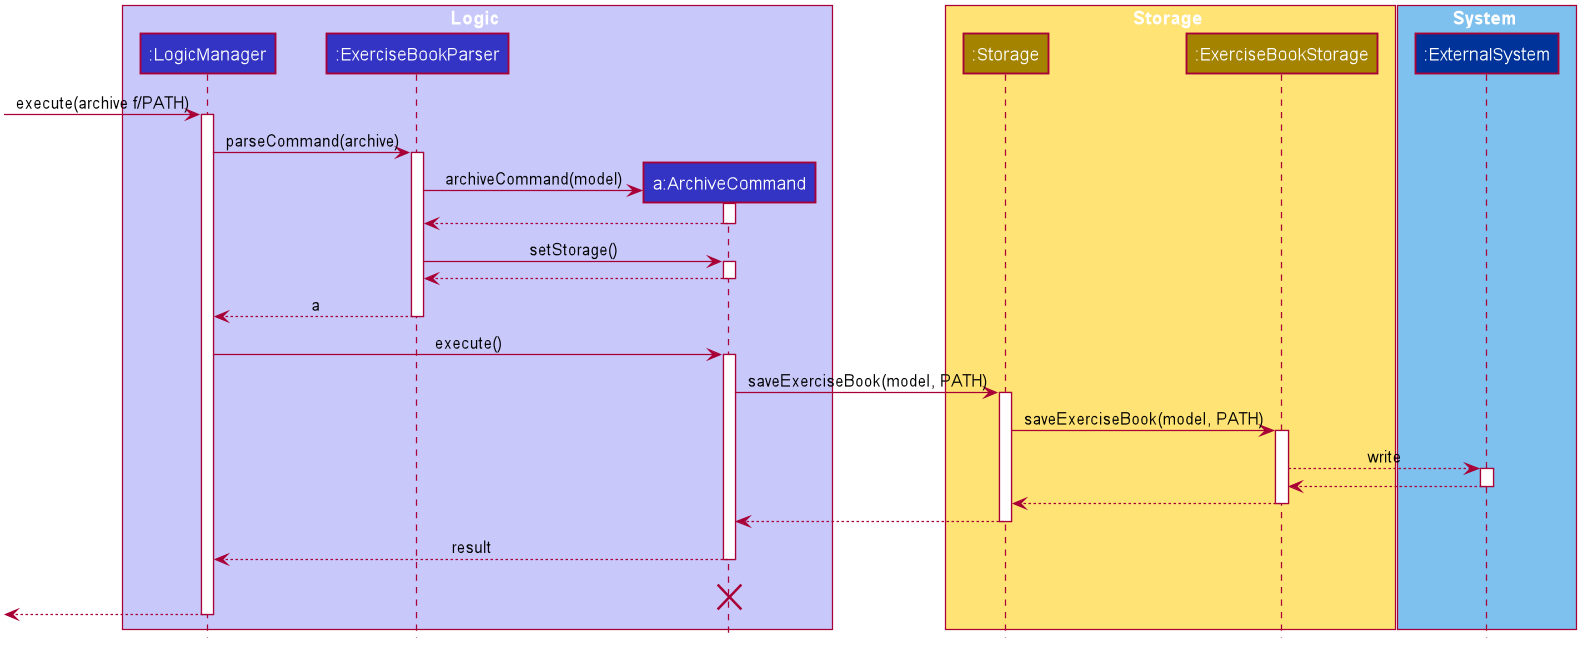

The diagram above was rendered by PlantUML. Its source (embedded in the PNG):
@startuml









skinparam BackgroundColor #FFFFFFF

skinparam Shadowing false

skinparam Class {
    FontColor #FFFFFF
    BorderThickness 1
    BorderColor #FFFFFF
    StereotypeFontColor #FFFFFF
    FontName Arial
}

skinparam Actor {
    BorderColor #000000
    Color #000000
    FontName Arial
}

skinparam Sequence {
    MessageAlign center
    BoxFontSize 15
    BoxPadding 0
    BoxFontColor #FFFFFF
    FontName Arial
}

skinparam Participant {
    FontColor #FFFFFFF
    Padding 20
}

skinparam MinClassWidth 50
skinparam ParticipantPadding 10
skinparam Shadowing false
skinparam DefaultTextAlignment center
skinparam packageStyle Rectangle

hide footbox
hide members
hide circle

box Logic #C8C8FA
participant ":LogicManager" as LogicManager #3333C4
participant ":ExerciseBookParser" as ExerciseBookParser #3333C4
participant "a:ArchiveCommand" as ArchiveCommand #3333C4
end box

box Storage #FFE374
participant ":Storage" as Storage #A38300
participant ":ExerciseBookStorage" as ExerciseBookStorage #A38300
end box

box System #7EC0EE
participant ":ExternalSystem" as ExternalSystem #003399
end box

[-> LogicManager : execute(archive f/PATH)
activate LogicManager

LogicManager -> ExerciseBookParser : parseCommand(archive)
activate ExerciseBookParser

create ArchiveCommand
ExerciseBookParser -> ArchiveCommand : archiveCommand(model)
activate ArchiveCommand

ArchiveCommand --> ExerciseBookParser
deactivate ArchiveCommand

ExerciseBookParser -> ArchiveCommand : setStorage()
activate ArchiveCommand

ArchiveCommand --> ExerciseBookParser
deactivate ArchiveCommand


ExerciseBookParser --> LogicManager : a
deactivate ExerciseBookParser

LogicManager -> ArchiveCommand : execute()
activate ArchiveCommand

ArchiveCommand -> Storage : saveExerciseBook(model, PATH)
activate Storage

Storage -> ExerciseBookStorage : saveExerciseBook(model, PATH)
activate ExerciseBookStorage

ExerciseBookStorage --> ExternalSystem: write
activate ExternalSystem

ExternalSystem --> ExerciseBookStorage
deactivate ExternalSystem


ExerciseBookStorage --> Storage
deactivate ExerciseBookStorage

Storage --> ArchiveCommand
deactivate Storage

ArchiveCommand --> LogicManager : result
deactivate ArchiveCommand
ArchiveCommand -[hidden]-> LogicManager : result
destroy ArchiveCommand

[<--LogicManager
deactivate LogicManager
@enduml